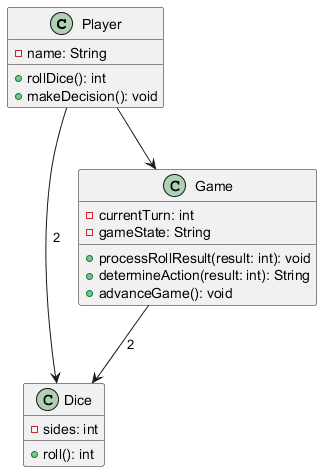

The diagram above was rendered by PlantUML. Its source (embedded in the PNG):
@startuml
class Player {
    - name: String
    + rollDice(): int
    + makeDecision(): void
}

class Dice {
    - sides: int
    + roll(): int
}

class Game {
    - currentTurn: int
    - gameState: String
    + processRollResult(result: int): void
    + determineAction(result: int): String
    + advanceGame(): void
}

Player --> Game
Player --> Dice : "2"
Game --> Dice : "2"
@enduml